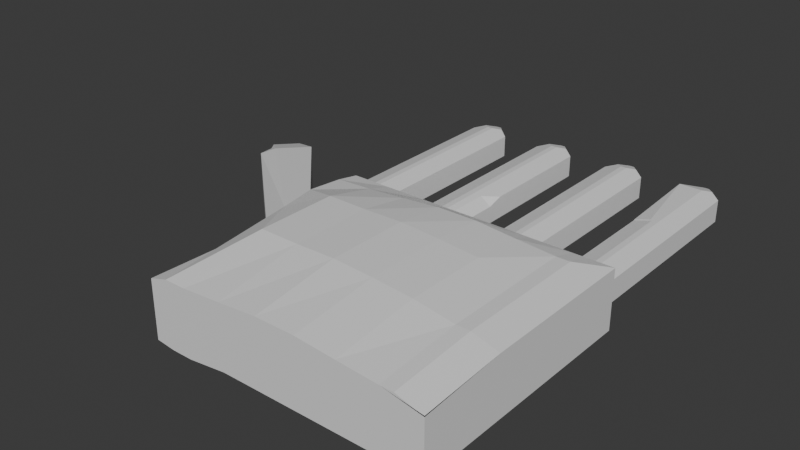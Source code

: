 # Source: hand.blend  (saved by Blender 5.1.30; exported with 4.5.12 LTS)
import bpy
from mathutils import Matrix  # noqa: F401  (used for matrix-valued properties, if any)

bpy.ops.wm.read_factory_settings(use_empty=True)
scene = bpy.context.scene
scene.name = 'Scene'

# ---- collections
col_collection = bpy.data.collections.new('Collection'); scene.collection.children.link(col_collection)

# ---- materials (node trees are filled in below, after node groups)
mat_material = bpy.data.materials.new('Material')
mat_material.alpha_threshold = 0.0
mat_material.use_backface_culling_lightprobe_volume = False
mat_material.roughness = 0.5
mat_material.line_color = (0.0, 0.0, 0.0, 1.0)

# ---- material node trees
mat_material.use_nodes = True; mat_material.node_tree.nodes.clear()
_N = mat_material.node_tree.nodes; _L = mat_material.node_tree.links
n0 = _N.new('ShaderNodeOutputMaterial'); n0.name = 'Material Output'; n0.location = (200, 100)
n1 = _N.new('ShaderNodeBsdfPrincipled'); n1.name = 'Principled BSDF'; n1.location = (-200, 100)
_L.new(n1.outputs[0], n0.inputs[0])
n0.is_active_output = True

# ---- world
world_world = bpy.data.worlds.new('World'); scene.world = world_world
world_world.use_nodes = True; world_world.node_tree.nodes.clear()
_N = world_world.node_tree.nodes; _L = world_world.node_tree.links
n0 = _N.new('ShaderNodeOutputWorld'); n0.name = 'World Output'; n0.location = (200, 100)
n1 = _N.new('ShaderNodeBackground'); n1.name = 'Background'; n1.location = (-200, 100)
n1.inputs[0].default_value = (0.05088, 0.05088, 0.05088, 1.0)
_L.new(n1.outputs[0], n0.inputs[0])
n0.is_active_output = True
world_world.color = (0.05088, 0.05088, 0.05088)
world_world.sun_shadow_jitter_overblur = 0.0

# ---- meshes
me_cube = bpy.data.meshes.new('Cube')
me_cube.from_pydata([(-1.0, 1.0, -0.8204), (0.0, 1.0, -0.8204), (0.0, -0.5355, 0.6112), (0.0, -0.5355, -0.8204), (0.0, 0.0, -0.8204), (0.0, 0.0, 0.8207), (-0.5, 1.0, -0.8204), (-0.5, -0.5355, 0.5395), (-0.5, 0.0, -0.8204), (-0.5, -0.5355, -0.8204), (-0.5, 0.0, 0.8534), (0.5, -0.5355, -0.8204), (0.5, 0.0, 0.6088), (0.5, 1.0, -0.8204), (0.5, -0.5355, 0.4767), (0.5, 0.0, -0.8204), (0.25, 1.0, -0.8204), (0.25, -0.5355, 0.5395), (0.25, 0.0, -0.8204), (0.25, -0.5355, -0.8204), (0.25, 0.0, 0.749), (-0.25, -0.5355, -0.8204), (-0.25, 0.0, 0.8707), (-0.25, 1.0, -0.8204), (-0.25, -0.5355, 0.6112), (-0.25, 0.0, -0.8204), (-0.75, 1.0, -0.8204), (-0.75, -0.5355, 0.4767), (-0.75, 0.0, -0.9273), (-0.75, -0.5355, -0.9273), (-0.75, 0.0, 0.8589), (0.75, -0.5355, -0.8204), (0.75, 1.0, -0.8204), (0.75, 0.0, -0.8204), (-1.008, 0.6208, 0.5888), (-1.008, 0.6208, -0.7202), (0.0, 0.512, 0.8207), (0.0, 0.512, -0.8204), (-0.5, 0.512, -0.8204), (-0.5, 0.512, 0.8534), (0.5, 0.512, 0.6088), (0.5, 0.512, -0.8204), (0.25, 0.512, -0.8204), (0.25, 0.512, 0.749), (-0.25, 0.512, 0.8707), (-0.25, 0.512, -0.8204), (-0.75, 0.512, -0.8204), (-0.75, 0.512, 0.8589), (0.75, 0.512, -0.8204), (-1.755, 1.288, -0.2986), (-1.528, 1.167, -0.7116), (-1.871, 1.167, -0.2986), (-1.871, 1.167, 0.1306), (-1.528, 1.167, 0.3932), (-1.755, 1.288, 0.1306), (-1.0, -0.5355, -0.3333), (-1.0, -0.5355, 0.2012), (-1.008, 0.2692, 0.204), (-1.008, 0.2692, -0.2538), (0.0, -0.5355, 0.3333), (0.0, -0.5355, -0.3333), (-0.5, -0.5355, 0.3333), (-0.5, -0.5355, -0.3333), (0.5, -0.5355, 0.3333), (0.5, -0.5355, -0.3333), (0.25, -0.5355, 0.3333), (0.25, -0.5355, -0.3333), (-0.25, -0.5355, 0.3333), (-0.25, -0.5355, -0.3333), (-0.75, -0.5355, 0.3333), (-0.75, -0.5355, -0.3333), (0.75, -0.5355, 0.3333), (0.75, -0.5355, -0.3333), (-1.008, 0.6208, 0.204), (-1.008, 0.6208, -0.2538), (-1.871, 1.167, 0.06631), (-1.871, 1.167, -0.1162), (-1.759, 0.9471, -0.2538), (-1.759, 0.9471, 0.204), (-1.528, 1.167, 0.204), (-1.528, 1.167, -0.2538), (-1.755, 1.288, -0.1162), (-1.755, 1.288, 0.06631), (-0.8829, -0.5355, 0.4767), (-1.0, -0.5355, 0.3575), (-1.0, -0.5355, -0.8793), (-0.8829, -0.5355, -0.9273), (-1.008, 0.2692, -0.5911), (-0.9591, 0.3589, -0.8818), (-0.9415, 0.3477, 0.6444), (-1.008, 0.2692, 0.2741), (-1.684, 1.004, -0.7116), (-1.759, 0.9471, -0.5912), (-1.765, 1.136, -0.6136), (-1.759, 0.9471, 0.2742), (-1.684, 1.004, 0.3932), (-1.773, 1.053, 0.2566), (0.75, 1.0, 0.4442), (0.5854, 0.0, 0.6088), (0.75, 0.0, 0.4442), (0.75, -0.5355, 0.3121), (0.5854, -0.5355, 0.4767), (0.75, 0.512, 0.4442), (0.5854, 0.512, 0.6088), (-0.8931, 1.0, 0.3333), (-1.0, 1.0, 0.2264), (-1.002, 0.8988, 0.2988), (-1.0, 1.0, 0.4402), (0.1069, 1.0, 0.3333), (0.0, 1.0, 0.2264), (-0.1069, 1.0, 0.3333), (0.0, 1.0, 0.4402), (-0.3931, 1.0, 0.3333), (-0.5, 1.0, 0.2264), (-0.6069, 1.0, 0.3333), (-0.5, 1.0, 0.4402), (0.6069, 1.0, 0.3333), (0.5, 1.0, 0.2264), (0.3931, 1.0, 0.3333), (0.5, 1.0, 0.4402), (0.25, 1.0, 0.2264), (0.1431, 1.0, 0.3333), (0.25, 1.0, 0.4402), (0.3569, 1.0, 0.3333), (-0.3569, 1.0, 0.3333), (-0.25, 1.0, 0.4402), (-0.1431, 1.0, 0.3333), (-0.75, 1.0, 0.2264), (-0.8569, 1.0, 0.3333), (-0.75, 1.0, 0.4402), (-0.6431, 1.0, 0.3333), (0.75, 1.0, 0.2264), (0.6431, 1.0, 0.3333), (0.75, 1.0, 0.4402), (0.75, 0.8957, 0.357), (-0.8931, 2.187, 0.3333), (0.1069, 2.187, 0.3333), (-0.3931, 2.187, 0.3333), (0.1431, 2.187, 0.3333), (-0.3569, 2.187, 0.3333), (-0.8569, 2.187, 0.3333), (0.6431, 2.187, 0.3333), (-1.0, 1.643, 0.2264), (-0.8931, 1.643, 0.3333), (-0.8569, 1.643, 0.3333), (-0.75, 1.643, 0.2264), (-0.3569, 1.647, 0.3333), (-0.25, 1.647, 0.2264), (-0.5, 1.647, 0.2264), (-0.3931, 1.647, 0.3333), (0.1431, 1.647, 0.3333), (0.25, 1.647, 0.2264), (0.0, 1.647, 0.2264), (0.1069, 1.647, 0.3333), (0.5, 1.647, 0.2264), (0.6069, 1.647, 0.3333), (0.6431, 1.647, 0.3333), (0.75, 1.647, 0.2264), (0.75, 1.319, 0.2264), (0.6431, 1.319, 0.3333), (0.5, 1.319, 0.2264), (0.6069, 1.319, 0.3333), (0.25, 1.323, 0.2264), (0.1431, 1.323, 0.3333), (0.1069, 1.323, 0.3333), (0.0, 1.323, 0.2264), (-0.3569, 1.322, 0.3333), (-0.5, 1.322, 0.2264), (-0.3931, 1.322, 0.3333), (-0.75, 1.321, 0.2264), (-0.8569, 1.321, 0.3333), (-1.0, 1.321, 0.2264), (-0.8931, 1.321, 0.3333), (-1.0, 1.0, -0.2374), (-0.9041, 1.0, -0.3333), (-1.0, 1.0, -0.4293), (-1.002, 0.9061, -0.3137), (0.0, 1.0, -0.2374), (0.09592, 1.0, -0.3333), (0.0, 1.0, -0.4293), (-0.09592, 1.0, -0.3333), (-0.5, 1.0, -0.2374), (-0.4041, 1.0, -0.3333), (-0.5, 1.0, -0.4293), (-0.5959, 1.0, -0.3333), (0.5, 1.0, -0.2374), (0.5959, 1.0, -0.3333), (0.5, 1.0, -0.4293), (0.4041, 1.0, -0.3333), (0.1541, 1.0, -0.3333), (0.25, 1.0, -0.2374), (0.3459, 1.0, -0.3333), (0.25, 1.0, -0.4293), (-0.3459, 1.0, -0.3333), (-0.25, 1.0, -0.2374), (-0.1541, 1.0, -0.3333), (-0.25, 1.0, -0.4293), (-0.8459, 1.0, -0.3333), (-0.75, 1.0, -0.2374), (-0.6541, 1.0, -0.3333), (-0.75, 1.0, -0.4293), (0.6541, 1.0, -0.3333), (0.75, 1.0, -0.2374), (0.75, 0.949, -0.2521), (0.75, 0.9433, -0.4107), (0.75, 1.0, -0.4293), (-0.9041, 2.198, -0.3333), (0.09592, 2.198, -0.3333), (-0.4041, 2.198, -0.3333), (0.5959, 2.198, -0.3333), (0.1541, 2.198, -0.3333), (-0.3459, 2.198, -0.3333), (-0.8459, 2.198, -0.3333), (0.6541, 2.198, -0.3333), (-0.9041, 1.643, -0.3333), (-1.0, 1.643, -0.2374), (-0.75, 1.643, -0.2374), (-0.8459, 1.643, -0.3333), (-0.25, 1.647, -0.2374), (-0.3459, 1.647, -0.3333), (-0.4041, 1.647, -0.3333), (-0.5, 1.647, -0.2374), (0.25, 1.647, -0.2374), (0.1541, 1.647, -0.3333), (0.0, 1.647, -0.2374), (0.09592, 1.647, -0.3333), (0.0, 1.551, -0.3333), (0.5959, 1.647, -0.3333), (0.5, 1.647, -0.2374), (0.75, 1.647, -0.2374), (0.6541, 1.647, -0.3333), (0.5, 1.319, -0.2374), (0.5959, 1.319, -0.3333), (0.75, 1.319, -0.2374), (0.6541, 1.319, -0.3333), (0.25, 1.323, -0.2374), (0.1541, 1.323, -0.3333), (0.09592, 1.323, -0.3333), (0.0, 1.323, -0.2374), (0.0, 1.419, -0.3333), (-0.5, 1.322, -0.2374), (-0.4041, 1.322, -0.3333), (-0.25, 1.322, -0.2374), (-0.3459, 1.322, -0.3333), (-1.0, 1.321, -0.2374), (-0.9041, 1.321, -0.3333), (-0.75, 1.321, -0.2374), (-0.8459, 1.321, -0.3333), (-0.25, 1.0, 0.1305), (-0.3178, 1.0, 0.2943), (-0.1822, 1.0, 0.2943), (-0.3178, 1.322, 0.2943), (-0.25, 1.322, 0.1305), (-0.25, 1.418, 0.2264), (-0.8897, 2.294, 0.2264), (-1.0, 2.183, 0.2264), (-0.9363, 2.23, 0.2901), (0.1103, 2.294, 0.2264), (0.0, 2.183, 0.2264), (0.06368, 2.23, 0.2901), (-0.3897, 2.294, 0.2264), (-0.5, 2.183, 0.2264), (-0.4363, 2.23, 0.2901), (0.6103, 2.294, 0.2264), (0.5, 2.187, 0.3333), (0.25, 2.183, 0.2264), (0.1397, 2.294, 0.2264), (0.1863, 2.23, 0.2901), (-0.25, 2.183, 0.2264), (-0.3603, 2.294, 0.2264), (-0.3137, 2.23, 0.2901), (-0.75, 2.183, 0.2264), (-0.8603, 2.294, 0.2264), (-0.8137, 2.23, 0.2901), (0.75, 2.183, 0.2264), (0.6397, 2.294, 0.2264), (0.6863, 2.23, 0.2901), (-1.0, 2.183, -0.2374), (-0.8897, 2.294, -0.2374), (-0.9363, 2.23, -0.3011), (0.0, 2.183, -0.2374), (0.1103, 2.294, -0.2374), (0.06368, 2.23, -0.3011), (-0.5, 2.183, -0.2374), (-0.3897, 2.294, -0.2374), (-0.4363, 2.23, -0.3011), (0.5, 2.183, -0.2374), (0.6103, 2.294, -0.2374), (0.5637, 2.23, -0.3011), (0.1397, 2.294, -0.2374), (0.25, 2.183, -0.2374), (0.1863, 2.23, -0.3011), (-0.3603, 2.294, -0.2374), (-0.25, 2.183, -0.2374), (-0.3137, 2.23, -0.3011), (-0.8603, 2.294, -0.2374), (-0.75, 2.183, -0.2374), (-0.8137, 2.23, -0.3011), (0.6397, 2.294, -0.2374), (0.75, 2.183, -0.2374), (0.6863, 2.23, -0.3011), (0.5, 2.187, 0.3333), (0.5946, 2.187, 0.3333), (0.5946, 1.659, 0.3333), (0.5, 1.659, 0.2388), (-1.003, 0.8557, 0.5267), (-1.0, 1.0, 0.4428), (0.0, 0.834, 0.7433), (0.0, 1.0, 0.4428), (-0.5, 0.834, 0.6716), (-0.5, 1.0, 0.4428), (0.5, 0.834, 0.6088), (0.5, 1.0, 0.4428), (0.25, 1.0, 0.4428), (0.25, 0.834, 0.6716), (-0.25, 1.0, 0.4428), (-0.25, 0.834, 0.7433), (-0.75, 1.0, 0.4428), (-0.75, 0.834, 0.6088), (0.75, 1.0, 0.4442), (0.5854, 0.834, 0.6088)], [], [(43, 36, 5, 20), (45, 37, 4, 25), (25, 4, 3, 21), (65, 17, 2, 59), (20, 5, 2, 17), (28, 8, 9, 29), (46, 38, 8, 28), (44, 39, 10, 22), (67, 24, 7, 61), (22, 10, 7, 24), (42, 41, 15, 18), (18, 15, 11, 19), (4, 18, 19, 3), (37, 42, 18, 4), (12, 20, 17, 14), (63, 14, 17, 65), (40, 43, 20, 12), (5, 22, 24, 2), (59, 2, 24, 67), (36, 44, 22, 5), (8, 25, 21, 9), (38, 45, 25, 8), (39, 47, 30, 10), (61, 7, 27, 69), (10, 30, 27, 7), (41, 48, 33, 15), (15, 33, 31, 11), (13, 32, 48, 41), (0, 26, 46, 35), (6, 23, 45, 38), (1, 16, 42, 37), (16, 13, 41, 42), (26, 6, 38, 46), (23, 1, 37, 45), (80, 50, 49, 81), (75, 52, 54, 82), (74, 35, 50, 80), (58, 57, 78, 77), (34, 73, 79, 53), (73, 74, 80, 79), (51, 76, 81, 49), (76, 75, 82, 81), (53, 79, 82, 54), (79, 80, 81, 82), (75, 76, 77, 78), (9, 62, 70, 29), (62, 61, 69, 70), (3, 60, 68, 21), (60, 59, 67, 68), (11, 64, 66, 19), (64, 63, 65, 66), (31, 72, 64, 11), (72, 71, 63, 64), (21, 68, 62, 9), (68, 67, 61, 62), (19, 66, 60, 3), (66, 65, 59, 60), (55, 56, 57, 58), (31, 33, 72), (70, 69, 56, 55), (91, 92, 93), (94, 95, 96), (88, 86, 85, 87), (83, 89, 90, 84), (87, 92, 91, 88), (89, 95, 94, 90), (56, 84, 90, 57), (69, 27, 83, 84, 56), (30, 89, 83, 27), (85, 55, 58, 87), (88, 28, 29, 86), (29, 70, 55, 85, 86), (35, 46, 28, 88), (87, 58, 77, 92), (35, 88, 91, 50), (47, 34, 89, 30), (89, 34, 53, 95), (57, 90, 94, 78), (50, 91, 93, 51, 49), (76, 51, 93, 92, 77), (52, 75, 78, 94, 96), (96, 95, 53, 54, 52), (103, 98, 99, 102), (98, 101, 100, 99), (103, 40, 12, 98), (100, 71, 99), (99, 33, 48, 102), (33, 99, 72), (71, 72, 99), (98, 12, 14, 101), (71, 100, 101, 14, 63), (104, 105, 106, 107), (108, 109, 110, 111), (112, 113, 114, 115), (116, 117, 118, 119), (120, 121, 122, 123), (127, 128, 129, 130), (131, 132, 133, 134), (159, 132, 131, 158), (163, 121, 120, 162), (170, 128, 127, 169), (165, 109, 108, 164), (172, 143, 142, 171), (168, 149, 148, 167), (161, 155, 154, 160), (156, 159, 158, 157), (116, 161, 160, 117), (150, 163, 162, 151), (152, 165, 164, 153), (112, 168, 167, 113), (144, 170, 169, 145), (104, 172, 171, 105), (104, 128, 170, 172), (108, 121, 163, 164), (112, 124, 166, 168), (116, 132, 159, 161), (102, 134, 133, 97), (143, 144, 140, 135), (153, 150, 138, 136), (149, 146, 139, 137), (172, 170, 144, 143), (168, 166, 146, 149), (164, 163, 150, 153), (161, 159, 156, 155), (173, 174, 175, 176), (177, 178, 179, 180), (181, 182, 183, 184), (185, 186, 187, 188), (189, 190, 191, 192), (193, 194, 195, 196), (197, 198, 199, 200), (201, 202, 203, 204, 205), (224, 225, 226), (237, 238, 239), (248, 249, 250), (251, 252, 253), (245, 174, 173, 244), (232, 186, 185, 231), (241, 182, 181, 240), (247, 217, 216, 246), (243, 219, 218, 242), (236, 223, 222, 235), (234, 230, 229, 233), (227, 232, 231, 228), (201, 234, 233, 202), (189, 236, 235, 190), (177, 238, 237, 178), (220, 241, 240, 221), (193, 243, 242, 194), (214, 245, 244, 215), (197, 247, 246, 198), (248, 252, 251, 249), (35, 74, 176, 175, 0), (0, 175, 174, 197, 200, 26), (74, 73, 106, 105, 173, 176), (197, 174, 245, 247), (173, 105, 171, 244), (23, 196, 195, 180, 179, 1), (1, 179, 178, 189, 192, 16), (195, 194, 248, 250, 126, 110, 109, 177, 180), (189, 178, 237, 236), (177, 109, 165, 238), (26, 200, 199, 184, 183, 6), (6, 183, 182, 193, 196, 23), (199, 198, 127, 130, 114, 113, 181, 184), (193, 182, 241, 243), (181, 113, 167, 240), (16, 192, 191, 188, 187, 13), (13, 187, 186, 201, 205, 32), (191, 190, 120, 123, 118, 117, 185, 188), (201, 186, 232, 234), (185, 117, 160, 231), (120, 190, 235, 162), (248, 194, 242, 252), (127, 198, 246, 169), (32, 205, 204, 48), (131, 202, 233, 158), (102, 48, 204, 203), (131, 134, 102, 203, 202), (217, 214, 206, 212), (223, 225, 207, 210), (219, 220, 208, 211), (230, 227, 209, 213), (247, 245, 214, 217), (244, 171, 142, 215), (169, 246, 216, 145), (243, 241, 220, 219), (253, 252, 242, 218, 147), (240, 167, 148, 221), (236, 237, 239, 226, 225, 223), (162, 235, 222, 151), (239, 238, 165, 152, 224, 226), (234, 232, 227, 230), (231, 160, 154, 228), (158, 233, 229, 157), (250, 249, 124, 125, 126), (166, 124, 249, 251), (146, 166, 251, 253, 147), (254, 255, 256), (257, 258, 259), (260, 261, 262), (265, 266, 267), (268, 269, 270), (271, 272, 273), (274, 275, 276), (277, 278, 279), (280, 281, 282), (283, 284, 285), (286, 287, 288), (289, 290, 291), (292, 293, 294), (295, 296, 297), (298, 299, 300), (277, 255, 254, 278), (271, 296, 295, 272), (280, 258, 257, 281), (265, 290, 289, 266), (283, 261, 260, 284), (268, 293, 292, 269), (286, 264, 263, 287), (274, 299, 298, 275), (143, 135, 256, 255, 142), (215, 142, 255, 277), (135, 140, 273, 272, 254, 256), (278, 254, 272, 295), (259, 258, 152, 153, 136), (224, 152, 258, 280), (136, 138, 267, 266, 257, 259), (281, 257, 266, 289), (149, 137, 262, 261, 148), (221, 148, 261, 283), (137, 139, 270, 269, 260, 262), (284, 260, 269, 292), (287, 263, 275, 298), (138, 150, 151, 265, 267), (151, 222, 290, 265), (139, 146, 147, 268, 270), (147, 218, 293, 268), (140, 144, 145, 271, 273), (145, 216, 296, 271), (141, 156, 157, 274, 276), (157, 229, 299, 274), (206, 214, 215, 277, 279), (279, 278, 295, 297, 212, 206), (224, 280, 282, 207, 225), (282, 281, 289, 291, 210, 207), (208, 220, 221, 283, 285), (285, 284, 292, 294, 211, 208), (209, 227, 228, 286, 288), (288, 287, 298, 300, 213, 209), (223, 210, 291, 290, 222), (219, 211, 294, 293, 218), (217, 212, 297, 296, 216), (230, 213, 300, 299, 229), (301, 304, 303, 302), (301, 302, 141, 276, 275, 263, 264), (303, 155, 156, 141, 302), (228, 154, 304, 301, 264, 286), (154, 155, 303, 304), (316, 307, 308, 315), (318, 309, 310, 317), (314, 311, 312, 313), (307, 314, 313, 308), (309, 316, 315, 310), (305, 318, 317, 306), (319, 312, 311, 320), (73, 34, 305, 306, 107, 106), (318, 305, 34, 47), (104, 107, 306, 317, 129, 128), (126, 125, 315, 308, 111, 110), (307, 316, 44, 36), (108, 111, 308, 313, 122, 121), (314, 307, 36, 43), (130, 129, 317, 310, 115, 114), (309, 318, 47, 39), (112, 115, 310, 315, 125, 124), (316, 309, 39, 44), (123, 122, 313, 312, 119, 118), (311, 314, 43, 40), (320, 311, 40, 103), (116, 119, 312, 319, 97, 133, 132), (319, 320, 103, 102, 97)])
_uv = me_cube.uv_layers.new(name='UVMap')
_uv.uv.foreach_set('vector', [0.7188, 0.561, 0.75, 0.561, 0.75, 0.625, 0.7188, 0.625, 0.2188, 0.561, 0.25, 0.561, 0.25, 0.625, 0.2188, 0.625, 0.2188, 0.625, 0.25, 0.625, 0.25, 0.75, 0.2188, 0.75, 0.5417, 0.8437, 0.625, 0.8438, 0.625, 0.875, 0.5417, 0.875, 0.7188, 0.625, 0.75, 0.625, 0.75, 0.75, 0.7188, 0.75, 0.1562, 0.625, 0.1875, 0.625, 0.1875, 0.75, 0.1562, 0.75, 0.1562, 0.561, 0.1875, 0.561, 0.1875, 0.625, 0.1562, 0.625, 0.7812, 0.561, 0.8125, 0.561, 0.8125, 0.625, 0.7812, 0.625, 0.5417, 0.9062, 0.625, 0.9062, 0.625, 0.9375, 0.5417, 0.9375, 0.7812, 0.625, 0.8125, 0.625, 0.8125, 0.75, 0.7812, 0.75, 0.2812, 0.561, 0.3125, 0.561, 0.3125, 0.625, 0.2812, 0.625, 0.2812, 0.625, 0.3125, 0.625, 0.3125, 0.75, 0.2812, 0.75, 0.25, 0.625, 0.2812, 0.625, 0.2812, 0.75, 0.25, 0.75, 0.25, 0.561, 0.2812, 0.561, 0.2812, 0.625, 0.25, 0.625, 0.6875, 0.625, 0.7188, 0.625, 0.7188, 0.75, 0.6875, 0.75, 0.5417, 0.8125, 0.625, 0.8125, 0.625, 0.8438, 0.5417, 0.8437, 0.6875, 0.561, 0.7188, 0.561, 0.7188, 0.625, 0.6875, 0.625, 0.75, 0.625, 0.7812, 0.625, 0.7812, 0.75, 0.75, 0.75, 0.5417, 0.875, 0.625, 0.875, 0.625, 0.9062, 0.5417, 0.9062, 0.75, 0.561, 0.7812, 0.561, 0.7812, 0.625, 0.75, 0.625, 0.1875, 0.625, 0.2188, 0.625, 0.2188, 0.75, 0.1875, 0.75, 0.1875, 0.561, 0.2188, 0.561, 0.2188, 0.625, 0.1875, 0.625, 0.8125, 0.561, 0.8438, 0.561, 0.8438, 0.625, 0.8125, 0.625, 0.5417, 0.9375, 0.625, 0.9375, 0.625, 0.9688, 0.5417, 0.9688, 0.8125, 0.625, 0.8438, 0.625, 0.8438, 0.75, 0.8125, 0.75, 0.3125, 0.561, 0.3438, 0.561, 0.3438, 0.625, 0.3125, 0.625, 0.3125, 0.625, 0.3438, 0.625, 0.3438, 0.75, 0.3125, 0.75, 0.3125, 0.5, 0.3438, 0.5, 0.3438, 0.561, 0.3125, 0.561, 0.125, 0.5, 0.1562, 0.5, 0.1562, 0.561, 0.125, 0.561, 0.1875, 0.5, 0.2188, 0.5, 0.2188, 0.561, 0.1875, 0.561, 0.25, 0.5, 0.2812, 0.5, 0.2812, 0.561, 0.25, 0.561, 0.2812, 0.5, 0.3125, 0.5, 0.3125, 0.561, 0.2812, 0.561, 0.1562, 0.5, 0.1875, 0.5, 0.1875, 0.561, 0.1562, 0.561, 0.2188, 0.5, 0.25, 0.5, 0.25, 0.561, 0.2188, 0.561, 0.4583, 0.1887, 0.375, 0.1887, 0.3918, 0.1722, 0.4639, 0.1722, 0.5361, 0.1418, 0.6082, 0.1418, 0.6082, 0.1722, 0.5361, 0.1722, 0.4583, 0.189, 0.375, 0.189, 0.375, 0.1887, 0.4583, 0.1887, 0.4583, 0.125, 0.5417, 0.125, 0.5417, 0.1253, 0.4583, 0.1253, 0.625, 0.189, 0.5417, 0.189, 0.5417, 0.1887, 0.625, 0.1887, 0.5417, 0.189, 0.4583, 0.189, 0.4583, 0.1887, 0.5417, 0.1887, 0.3918, 0.1418, 0.4639, 0.1418, 0.4639, 0.1722, 0.3918, 0.1722, 0.4639, 0.1418, 0.5361, 0.1418, 0.5361, 0.1722, 0.4639, 0.1722, 0.625, 0.1887, 0.5417, 0.1887, 0.5361, 0.1722, 0.6082, 0.1722, 0.5417, 0.1887, 0.4583, 0.1887, 0.4639, 0.1722, 0.5361, 0.1722, 0.5361, 0.1418, 0.4639, 0.1418, 0.4583, 0.1253, 0.5417, 0.1253, 0.375, 0.9375, 0.4583, 0.9375, 0.4583, 0.9688, 0.375, 0.9688, 0.4583, 0.9375, 0.5417, 0.9375, 0.5417, 0.9688, 0.4583, 0.9688, 0.375, 0.875, 0.4583, 0.875, 0.4583, 0.9062, 0.375, 0.9062, 0.4583, 0.875, 0.5417, 0.875, 0.5417, 0.9062, 0.4583, 0.9062, 0.375, 0.8125, 0.4583, 0.8125, 0.4583, 0.8438, 0.375, 0.8438, 0.4583, 0.8125, 0.5417, 0.8125, 0.5417, 0.8437, 0.4583, 0.8438, 0.375, 0.7812, 0.4583, 0.7812, 0.4583, 0.8125, 0.375, 0.8125, 0.4583, 0.7812, 0.5417, 0.7812, 0.5417, 0.8125, 0.4583, 0.8125, 0.375, 0.9062, 0.4583, 0.9062, 0.4583, 0.9375, 0.375, 0.9375, 0.4583, 0.9062, 0.5417, 0.9062, 0.5417, 0.9375, 0.4583, 0.9375, 0.375, 0.8438, 0.4583, 0.8438, 0.4583, 0.875, 0.375, 0.875, 0.4583, 0.8438, 0.5417, 0.8437, 0.5417, 0.875, 0.4583, 0.875, 0.4583, 0.0, 0.5417, 0.0, 0.5417, 0.125, 0.4583, 0.125, 0.3438, 0.75, 0.3438, 0.625, 0.4583, 0.7812, 0.4583, 0.9688, 0.5417, 0.9688, 0.5417, 1.0, 0.4583, 1.0, 0.375, 0.147, 0.3907, 0.1264, 0.379, 0.1292, 0.5726, 0.1253, 0.6245, 0.133, 0.6198, 0.1304, 0.1291, 0.6003, 0.1396, 0.75, 0.125, 0.744, 0.125, 0.625, 0.625, 0.0, 0.625, 0.125, 0.5725, 0.125, 0.589, 0.0, 0.125, 0.625, 0.125, 0.625, 0.125, 0.6031, 0.1291, 0.6003, 0.625, 0.125, 0.6245, 0.133, 0.5726, 0.1253, 0.5725, 0.125, 0.5417, 0.0, 0.589, 0.0, 0.5725, 0.125, 0.5417, 0.125, 0.5417, 0.9688, 0.625, 0.9688, 0.625, 0.9854, 0.589, 1.0, 0.5417, 1.0, 0.8438, 0.625, 0.8693, 0.6001, 0.8604, 0.75, 0.8438, 0.75, 0.3901, 0.0, 0.4583, 0.0, 0.4583, 0.125, 0.3969, 0.125, 0.1291, 0.6003, 0.1562, 0.625, 0.1562, 0.75, 0.1396, 0.75, 0.375, 0.9688, 0.4583, 0.9688, 0.4583, 1.0, 0.3901, 1.0, 0.375, 0.9854, 0.125, 0.561, 0.1562, 0.561, 0.1562, 0.625, 0.1291, 0.6003, 0.3969, 0.125, 0.4583, 0.125, 0.4583, 0.1253, 0.3907, 0.1264, 0.125, 0.561, 0.1291, 0.6003, 0.125, 0.6031, 0.125, 0.561, 0.8438, 0.561, 0.875, 0.561, 0.8693, 0.6001, 0.8438, 0.625, 0.8693, 0.6001, 0.875, 0.561, 0.875, 0.561, 0.875, 0.6031, 0.5417, 0.125, 0.5725, 0.125, 0.5726, 0.1253, 0.5417, 0.1253, 0.375, 0.1887, 0.375, 0.147, 0.379, 0.1292, 0.3918, 0.1418, 0.3918, 0.1722, 0.4639, 0.1418, 0.3918, 0.1418, 0.379, 0.1292, 0.3907, 0.1264, 0.4583, 0.1253, 0.6082, 0.1418, 0.5361, 0.1418, 0.5417, 0.1253, 0.5726, 0.1253, 0.6198, 0.1304, 0.6198, 0.1304, 0.6245, 0.133, 0.625, 0.1887, 0.6082, 0.1722, 0.6082, 0.1418, 0.6717, 0.561, 0.6717, 0.625, 0.6202, 0.625, 0.6202, 0.561, 0.6717, 0.625, 0.625, 0.7915, 0.5752, 0.7812, 0.6202, 0.625, 0.6717, 0.561, 0.6875, 0.561, 0.6875, 0.625, 0.6717, 0.625, 0.5752, 0.7812, 0.5417, 0.7812, 0.6202, 0.625, 0.6202, 0.625, 0.3438, 0.625, 0.3438, 0.561, 0.6202, 0.561, 0.3438, 0.625, 0.6202, 0.625, 0.4583, 0.7812, 0.5417, 0.7812, 0.4583, 0.7812, 0.6202, 0.625, 0.6717, 0.625, 0.6875, 0.625, 0.6875, 0.75, 0.6768, 0.75, 0.5417, 0.7812, 0.5752, 0.7812, 0.625, 0.7915, 0.625, 0.8125, 0.5417, 0.8125, 0.5417, 0.2634, 0.5316, 0.25, 0.5417, 0.2337, 0.574, 0.25, 0.5417, 0.3884, 0.5316, 0.375, 0.5417, 0.3616, 0.574, 0.375, 0.5417, 0.3259, 0.5316, 0.3125, 0.5417, 0.2991, 0.574, 0.3125, 0.5417, 0.4509, 0.5316, 0.4375, 0.5417, 0.4241, 0.574, 0.4375, 0.5283, 0.4062, 0.5417, 0.3962, 0.574, 0.4062, 0.5417, 0.4196, 0.5283, 0.2812, 0.5417, 0.2712, 0.574, 0.2812, 0.5417, 0.2946, 0.5283, 0.4687, 0.5417, 0.4587, 0.574, 0.4688, 0.5584, 0.4885, 0.5417, 0.4554, 0.5417, 0.4587, 0.5283, 0.4687, 0.5283, 0.4688, 0.5417, 0.3929, 0.5417, 0.3962, 0.5283, 0.4062, 0.5283, 0.4062, 0.5417, 0.2679, 0.5417, 0.2712, 0.5283, 0.2812, 0.5283, 0.2812, 0.5283, 0.375, 0.5316, 0.375, 0.5417, 0.3884, 0.5417, 0.3884, 0.5417, 0.2634, 0.5417, 0.2634, 0.5283, 0.25, 0.5283, 0.25, 0.5417, 0.3259, 0.5417, 0.3259, 0.5283, 0.3125, 0.5283, 0.3125, 0.5417, 0.4509, 0.5417, 0.4475, 0.5283, 0.4375, 0.5283, 0.4375, 0.5417, 0.4554, 0.5417, 0.4554, 0.5283, 0.4688, 0.5283, 0.4687, 0.5417, 0.4509, 0.5417, 0.4509, 0.5283, 0.4375, 0.5316, 0.4375, 0.5417, 0.3929, 0.5417, 0.3929, 0.5283, 0.4062, 0.5283, 0.4062, 0.5283, 0.375, 0.5283, 0.375, 0.5417, 0.3884, 0.5417, 0.3884, 0.5417, 0.3259, 0.5417, 0.3259, 0.5283, 0.3125, 0.5316, 0.3125, 0.5417, 0.2679, 0.5417, 0.2679, 0.5283, 0.2812, 0.5283, 0.2812, 0.5417, 0.2634, 0.5417, 0.2634, 0.5283, 0.25, 0.5316, 0.25, 0.5417, 0.2634, 0.5417, 0.2712, 0.5417, 0.2679, 0.5417, 0.2634, 0.5417, 0.3884, 0.5417, 0.3962, 0.5417, 0.3929, 0.5417, 0.3884, 0.5417, 0.3259, 0.5417, 0.3337, 0.5417, 0.3304, 0.5417, 0.3259, 0.5417, 0.4509, 0.5417, 0.4587, 0.5417, 0.4554, 0.5417, 0.4509, 0.6202, 0.561, 0.5584, 0.4885, 0.574, 0.4688, 0.5752, 0.4688, 0.5417, 0.2634, 0.5417, 0.2679, 0.5417, 0.2679, 0.5417, 0.2634, 0.5417, 0.3884, 0.5417, 0.3929, 0.5417, 0.3929, 0.5417, 0.3884, 0.5417, 0.3259, 0.5417, 0.3304, 0.5417, 0.3304, 0.5417, 0.3259, 0.5417, 0.2634, 0.5417, 0.2679, 0.5417, 0.2679, 0.5417, 0.2634, 0.5417, 0.3259, 0.5417, 0.3304, 0.5417, 0.3304, 0.5417, 0.3259, 0.5417, 0.3884, 0.5417, 0.3929, 0.5417, 0.3929, 0.5417, 0.3884, 0.5417, 0.4509, 0.5417, 0.4554, 0.5417, 0.4554, 0.5417, 0.4475, 0.4709, 0.25, 0.4583, 0.259, 0.4463, 0.25, 0.4583, 0.2349, 0.4709, 0.375, 0.4583, 0.384, 0.4463, 0.375, 0.4583, 0.363, 0.4709, 0.3125, 0.4583, 0.3215, 0.4463, 0.3125, 0.4583, 0.3005, 0.4709, 0.4375, 0.4583, 0.4465, 0.4463, 0.4375, 0.4583, 0.4255, 0.4583, 0.3943, 0.4673, 0.4062, 0.4583, 0.4182, 0.4463, 0.4062, 0.4583, 0.3318, 0.4673, 0.3438, 0.4583, 0.3557, 0.4463, 0.3438, 0.4583, 0.2693, 0.4673, 0.2812, 0.4583, 0.2932, 0.4463, 0.2812, 0.4583, 0.4568, 0.4673, 0.4688, 0.4696, 0.4752, 0.4462, 0.4759, 0.4448, 0.4702, 0.4703, 0.375, 0.4583, 0.384, 0.4583, 0.375, 0.4583, 0.387, 0.4673, 0.375, 0.4583, 0.375, 0.5163, 0.3438, 0.5368, 0.339, 0.5368, 0.3522, 0.5368, 0.3353, 0.5178, 0.3451, 0.5283, 0.3438, 0.4583, 0.262, 0.4583, 0.259, 0.4709, 0.25, 0.4703, 0.25, 0.4583, 0.4495, 0.4583, 0.4465, 0.4709, 0.4375, 0.4703, 0.4375, 0.4583, 0.3245, 0.4583, 0.3215, 0.4709, 0.3125, 0.4703, 0.3125, 0.4583, 0.2693, 0.4583, 0.2693, 0.4703, 0.2812, 0.4703, 0.2812, 0.4583, 0.3318, 0.4583, 0.3318, 0.4703, 0.3438, 0.4703, 0.3438, 0.4583, 0.3943, 0.4583, 0.3943, 0.4703, 0.4062, 0.4703, 0.4062, 0.4583, 0.4568, 0.4583, 0.4568, 0.4703, 0.4688, 0.4703, 0.4688, 0.4583, 0.4495, 0.4583, 0.4495, 0.4703, 0.4375, 0.4703, 0.4375, 0.4583, 0.4568, 0.4583, 0.4568, 0.4703, 0.4688, 0.4673, 0.4688, 0.4583, 0.3943, 0.4583, 0.3943, 0.4703, 0.4062, 0.4673, 0.4062, 0.4709, 0.375, 0.4673, 0.375, 0.4583, 0.387, 0.4583, 0.384, 0.4583, 0.3245, 0.4583, 0.3245, 0.4703, 0.3125, 0.4703, 0.3125, 0.4583, 0.3318, 0.4583, 0.3318, 0.4703, 0.3438, 0.4673, 0.3438, 0.4583, 0.262, 0.4583, 0.262, 0.4703, 0.25, 0.4703, 0.25, 0.4583, 0.2693, 0.4583, 0.2693, 0.4703, 0.2812, 0.4673, 0.2812, 0.5163, 0.3438, 0.5178, 0.3451, 0.5368, 0.3353, 0.5368, 0.339, 0.375, 0.189, 0.4583, 0.189, 0.4583, 0.2349, 0.4463, 0.25, 0.375, 0.25, 0.375, 0.25, 0.4463, 0.25, 0.4583, 0.259, 0.4583, 0.2693, 0.4463, 0.2812, 0.375, 0.2812, 0.4583, 0.189, 0.5417, 0.189, 0.5417, 0.2337, 0.5316, 0.25, 0.4709, 0.25, 0.4583, 0.2349, 0.4583, 0.2693, 0.4583, 0.259, 0.4583, 0.262, 0.4583, 0.2693, 0.4709, 0.25, 0.5316, 0.25, 0.5283, 0.25, 0.4703, 0.25, 0.375, 0.3438, 0.4463, 0.3438, 0.4583, 0.3557, 0.4583, 0.363, 0.4463, 0.375, 0.375, 0.375, 0.375, 0.375, 0.4463, 0.375, 0.4583, 0.384, 0.4583, 0.3943, 0.4463, 0.4062, 0.375, 0.4062, 0.4583, 0.3557, 0.4673, 0.3438, 0.5163, 0.3438, 0.5368, 0.3522, 0.5417, 0.3571, 0.5417, 0.3616, 0.5316, 0.375, 0.4709, 0.375, 0.4583, 0.363, 0.4583, 0.3943, 0.4583, 0.384, 0.4583, 0.387, 0.4583, 0.3943, 0.4709, 0.375, 0.5316, 0.375, 0.5283, 0.375, 0.4673, 0.375, 0.375, 0.2812, 0.4463, 0.2812, 0.4583, 0.2932, 0.4583, 0.3005, 0.4463, 0.3125, 0.375, 0.3125, 0.375, 0.3125, 0.4463, 0.3125, 0.4583, 0.3215, 0.4583, 0.3318, 0.4463, 0.3438, 0.375, 0.3438, 0.4583, 0.2932, 0.4673, 0.2812, 0.5283, 0.2812, 0.5417, 0.2946, 0.5417, 0.2991, 0.5316, 0.3125, 0.4709, 0.3125, 0.4583, 0.3005, 0.4583, 0.3318, 0.4583, 0.3215, 0.4583, 0.3245, 0.4583, 0.3318, 0.4709, 0.3125, 0.5316, 0.3125, 0.5283, 0.3125, 0.4703, 0.3125, 0.375, 0.4062, 0.4463, 0.4062, 0.4583, 0.4182, 0.4583, 0.4255, 0.4463, 0.4375, 0.375, 0.4375, 0.375, 0.4375, 0.4463, 0.4375, 0.4583, 0.4465, 0.4583, 0.4568, 0.4448, 0.4702, 0.375, 0.4688, 0.4583, 0.4182, 0.4673, 0.4062, 0.5283, 0.4062, 0.5417, 0.4196, 0.5417, 0.4241, 0.5316, 0.4375, 0.4709, 0.4375, 0.4583, 0.4255, 0.4583, 0.4568, 0.4583, 0.4465, 0.4583, 0.4495, 0.4583, 0.4568, 0.4709, 0.4375, 0.5316, 0.4375, 0.5283, 0.4375, 0.4703, 0.4375, 0.5283, 0.4062, 0.4673, 0.4062, 0.4703, 0.4062, 0.5283, 0.4062, 0.5163, 0.3438, 0.4673, 0.3438, 0.4703, 0.3438, 0.5178, 0.3451, 0.5283, 0.2812, 0.4673, 0.2812, 0.4703, 0.2812, 0.5283, 0.2812, 0.3438, 0.5, 0.4448, 0.4702, 0.4462, 0.4759, 0.3438, 0.561, 0.5283, 0.4687, 0.4673, 0.4688, 0.4703, 0.4688, 0.5283, 0.4688, 0.6202, 0.561, 0.3438, 0.561, 0.4462, 0.4759, 0.4696, 0.4752, 0.5283, 0.4687, 0.5584, 0.4885, 0.6202, 0.561, 0.4696, 0.4752, 0.4673, 0.4688, 0.4583, 0.2693, 0.4583, 0.262, 0.4583, 0.262, 0.4583, 0.2693, 0.4583, 0.3943, 0.4583, 0.384, 0.4583, 0.387, 0.4583, 0.3943, 0.4583, 0.3318, 0.4583, 0.3245, 0.4583, 0.3245, 0.4583, 0.3318, 0.4583, 0.4568, 0.4583, 0.4495, 0.4583, 0.4495, 0.4583, 0.4568, 0.4583, 0.2693, 0.4583, 0.262, 0.4583, 0.262, 0.4583, 0.2693, 0.4703, 0.25, 0.5283, 0.25, 0.5283, 0.25, 0.4703, 0.25, 0.5283, 0.2812, 0.4703, 0.2812, 0.4703, 0.2812, 0.5283, 0.2812, 0.4583, 0.3318, 0.4583, 0.3245, 0.4583, 0.3245, 0.4583, 0.3318, 0.5283, 0.3438, 0.5178, 0.3451, 0.4703, 0.3438, 0.4703, 0.3438, 0.5283, 0.3438, 0.4703, 0.3125, 0.5283, 0.3125, 0.5283, 0.3125, 0.4703, 0.3125, 0.4583, 0.3943, 0.4583, 0.387, 0.4583, 0.375, 0.4583, 0.375, 0.4583, 0.384, 0.4583, 0.3943, 0.5283, 0.4062, 0.4703, 0.4062, 0.4703, 0.4062, 0.5283, 0.4062, 0.4583, 0.375, 0.4673, 0.375, 0.5283, 0.375, 0.5283, 0.375, 0.4703, 0.375, 0.4583, 0.375, 0.4583, 0.4568, 0.4583, 0.4495, 0.4583, 0.4495, 0.4583, 0.4568, 0.4703, 0.4375, 0.5283, 0.4375, 0.5283, 0.4375, 0.4703, 0.4375, 0.5283, 0.4688, 0.4703, 0.4688, 0.4703, 0.4688, 0.5283, 0.4687, 0.5368, 0.3522, 0.5368, 0.339, 0.5417, 0.3337, 0.574, 0.3438, 0.5417, 0.3571, 0.5417, 0.3304, 0.5417, 0.3337, 0.5368, 0.339, 0.5368, 0.3353, 0.5417, 0.3304, 0.5417, 0.3304, 0.5368, 0.3353, 0.5283, 0.3438, 0.5283, 0.3438, 0.5283, 0.2638, 0.5283, 0.25, 0.5363, 0.258, 0.5283, 0.3888, 0.5283, 0.375, 0.5363, 0.383, 0.5283, 0.3263, 0.5283, 0.3125, 0.5363, 0.3205, 0.5283, 0.4062, 0.5283, 0.3959, 0.5363, 0.3983, 0.5283, 0.3438, 0.5283, 0.3334, 0.5363, 0.3358, 0.5283, 0.2812, 0.5283, 0.2709, 0.5363, 0.2733, 0.5283, 0.4687, 0.5283, 0.4584, 0.5363, 0.4608, 0.4703, 0.25, 0.4703, 0.2603, 0.4624, 0.258, 0.4703, 0.375, 0.4703, 0.3853, 0.4624, 0.383, 0.4703, 0.3125, 0.4703, 0.3228, 0.4624, 0.3205, 0.4703, 0.4375, 0.4703, 0.4478, 0.4624, 0.4455, 0.4703, 0.3925, 0.4703, 0.4062, 0.4624, 0.3983, 0.4703, 0.33, 0.4703, 0.3438, 0.4624, 0.3358, 0.4703, 0.2675, 0.4703, 0.2812, 0.4624, 0.2733, 0.4703, 0.455, 0.4703, 0.4688, 0.4624, 0.4608, 0.4703, 0.25, 0.5283, 0.25, 0.5283, 0.2638, 0.4703, 0.2603, 0.5283, 0.2812, 0.4703, 0.2812, 0.4703, 0.2675, 0.5283, 0.2709, 0.4703, 0.375, 0.5283, 0.375, 0.5283, 0.3888, 0.4703, 0.3853, 0.5283, 0.4062, 0.4703, 0.4062, 0.4703, 0.3925, 0.5283, 0.3959, 0.4703, 0.3125, 0.5283, 0.3125, 0.5283, 0.3263, 0.4703, 0.3228, 0.5283, 0.3438, 0.4703, 0.3438, 0.4703, 0.33, 0.5283, 0.3334, 0.4703, 0.4375, 0.5417, 0.4375, 0.5283, 0.4513, 0.4703, 0.4478, 0.5283, 0.4687, 0.4703, 0.4688, 0.4703, 0.455, 0.5283, 0.4584, 0.5417, 0.2634, 0.5417, 0.2634, 0.5363, 0.258, 0.5283, 0.25, 0.5283, 0.25, 0.4703, 0.25, 0.5283, 0.25, 0.5283, 0.25, 0.4703, 0.25, 0.5417, 0.2634, 0.5417, 0.2679, 0.5363, 0.2733, 0.5283, 0.2709, 0.5283, 0.2638, 0.5363, 0.258, 0.4703, 0.2603, 0.5283, 0.2638, 0.5283, 0.2709, 0.4703, 0.2675, 0.5363, 0.383, 0.5283, 0.375, 0.5283, 0.375, 0.5417, 0.3884, 0.5417, 0.3884, 0.4703, 0.375, 0.5283, 0.375, 0.5283, 0.375, 0.4703, 0.375, 0.5417, 0.3884, 0.5417, 0.3929, 0.5363, 0.3983, 0.5283, 0.3959, 0.5283, 0.3888, 0.5363, 0.383, 0.4703, 0.3853, 0.5283, 0.3888, 0.5283, 0.3959, 0.4703, 0.3925, 0.5417, 0.3259, 0.5417, 0.3259, 0.5363, 0.3205, 0.5283, 0.3125, 0.5283, 0.3125, 0.4703, 0.3125, 0.5283, 0.3125, 0.5283, 0.3125, 0.4703, 0.3125, 0.5417, 0.3259, 0.5417, 0.3304, 0.5363, 0.3358, 0.5283, 0.3334, 0.5283, 0.3263, 0.5363, 0.3205, 0.4703, 0.3228, 0.5283, 0.3263, 0.5283, 0.3334, 0.4703, 0.33, 0.4703, 0.4478, 0.5283, 0.4513, 0.5283, 0.4584, 0.4703, 0.455, 0.5417, 0.3929, 0.5417, 0.3929, 0.5283, 0.4062, 0.5283, 0.4062, 0.5363, 0.3983, 0.5283, 0.4062, 0.4703, 0.4062, 0.4703, 0.4062, 0.5283, 0.4062, 0.5417, 0.3304, 0.5417, 0.3304, 0.5283, 0.3438, 0.5283, 0.3438, 0.5363, 0.3358, 0.5283, 0.3438, 0.4703, 0.3438, 0.4703, 0.3438, 0.5283, 0.3438, 0.5417, 0.2679, 0.5417, 0.2679, 0.5283, 0.2812, 0.5283, 0.2812, 0.5363, 0.2733, 0.5283, 0.2812, 0.4703, 0.2812, 0.4703, 0.2812, 0.5283, 0.2812, 0.5417, 0.4554, 0.5417, 0.4554, 0.5283, 0.4687, 0.5283, 0.4687, 0.5363, 0.4608, 0.5283, 0.4687, 0.4703, 0.4688, 0.4703, 0.4688, 0.5283, 0.4687, 0.4583, 0.262, 0.4583, 0.262, 0.4703, 0.25, 0.4703, 0.25, 0.4624, 0.258, 0.4624, 0.258, 0.4703, 0.2603, 0.4703, 0.2675, 0.4624, 0.2733, 0.4583, 0.2693, 0.4583, 0.262, 0.4703, 0.375, 0.4703, 0.375, 0.4624, 0.383, 0.4583, 0.387, 0.4583, 0.384, 0.4624, 0.383, 0.4703, 0.3853, 0.4703, 0.3925, 0.4624, 0.3983, 0.4583, 0.3943, 0.4583, 0.387, 0.4583, 0.3245, 0.4583, 0.3245, 0.4703, 0.3125, 0.4703, 0.3125, 0.4624, 0.3205, 0.4624, 0.3205, 0.4703, 0.3228, 0.4703, 0.33, 0.4624, 0.3358, 0.4583, 0.3318, 0.4583, 0.3245, 0.4583, 0.4495, 0.4583, 0.4495, 0.4703, 0.4375, 0.4703, 0.4375, 0.4624, 0.4455, 0.4624, 0.4455, 0.4703, 0.4478, 0.4703, 0.455, 0.4624, 0.4608, 0.4583, 0.4568, 0.4583, 0.4495, 0.4583, 0.3943, 0.4583, 0.3943, 0.4624, 0.3983, 0.4703, 0.4062, 0.4703, 0.4062, 0.4583, 0.3318, 0.4583, 0.3318, 0.4624, 0.3358, 0.4703, 0.3438, 0.4703, 0.3438, 0.4583, 0.2693, 0.4583, 0.2693, 0.4624, 0.2733, 0.4703, 0.2812, 0.4703, 0.2812, 0.4583, 0.4568, 0.4583, 0.4568, 0.4624, 0.4608, 0.4703, 0.4688, 0.4703, 0.4688, 0.5417, 0.4375, 0.5298, 0.4375, 0.5417, 0.4464, 0.5417, 0.4493, 0.5417, 0.4375, 0.5417, 0.4493, 0.5417, 0.4554, 0.5363, 0.4608, 0.5283, 0.4584, 0.5283, 0.4513, 0.5417, 0.4375, 0.5417, 0.4464, 0.5417, 0.4475, 0.5417, 0.4554, 0.5417, 0.4554, 0.5417, 0.4493, 0.4703, 0.4375, 0.5283, 0.4375, 0.5298, 0.4375, 0.5417, 0.4375, 0.5417, 0.4375, 0.4703, 0.4375, 0.5283, 0.4375, 0.5417, 0.4475, 0.5417, 0.4464, 0.5298, 0.4375, 0.625, 0.3438, 0.625, 0.375, 0.5748, 0.375, 0.5748, 0.3438, 0.625, 0.2812, 0.625, 0.3125, 0.5748, 0.3125, 0.5748, 0.2812, 0.625, 0.4062, 0.625, 0.4375, 0.5748, 0.4375, 0.5748, 0.4062, 0.625, 0.375, 0.625, 0.4062, 0.5748, 0.4062, 0.5748, 0.375, 0.625, 0.3125, 0.625, 0.3438, 0.5748, 0.3438, 0.5748, 0.3125, 0.625, 0.2384, 0.625, 0.2812, 0.5748, 0.2812, 0.5748, 0.25, 0.5752, 0.4688, 0.5748, 0.4375, 0.625, 0.4375, 0.6329, 0.4759, 0.5417, 0.189, 0.625, 0.189, 0.625, 0.2384, 0.5748, 0.25, 0.574, 0.25, 0.5417, 0.2337, 0.8438, 0.5208, 0.875, 0.5232, 0.875, 0.561, 0.8438, 0.561, 0.5417, 0.2634, 0.574, 0.25, 0.5748, 0.25, 0.5748, 0.2812, 0.574, 0.2812, 0.5417, 0.2712, 0.5417, 0.3571, 0.574, 0.3438, 0.5748, 0.3438, 0.5748, 0.375, 0.574, 0.375, 0.5417, 0.3616, 0.75, 0.5208, 0.7812, 0.5208, 0.7812, 0.561, 0.75, 0.561, 0.5417, 0.3884, 0.574, 0.375, 0.5748, 0.375, 0.5748, 0.4062, 0.574, 0.4062, 0.5417, 0.3962, 0.7188, 0.5208, 0.75, 0.5208, 0.75, 0.561, 0.7188, 0.561, 0.5417, 0.2946, 0.574, 0.2812, 0.5748, 0.2812, 0.5748, 0.3125, 0.574, 0.3125, 0.5417, 0.2991, 0.8125, 0.5208, 0.8438, 0.5208, 0.8438, 0.561, 0.8125, 0.561, 0.5417, 0.3259, 0.574, 0.3125, 0.5748, 0.3125, 0.5748, 0.3438, 0.574, 0.3438, 0.5417, 0.3337, 0.7812, 0.5208, 0.8125, 0.5208, 0.8125, 0.561, 0.7812, 0.561, 0.5417, 0.4196, 0.574, 0.4062, 0.5748, 0.4062, 0.5748, 0.4375, 0.574, 0.4375, 0.5417, 0.4241, 0.6875, 0.5208, 0.7188, 0.5208, 0.7188, 0.561, 0.6875, 0.561, 0.6751, 0.5208, 0.6875, 0.5208, 0.6875, 0.561, 0.6717, 0.561, 0.5417, 0.4509, 0.574, 0.4375, 0.5748, 0.4375, 0.5752, 0.4688, 0.5752, 0.4688, 0.574, 0.4688, 0.5417, 0.4587, 0.5752, 0.4688, 0.6329, 0.4759, 0.6717, 0.561, 0.6202, 0.561, 0.5752, 0.4688])
me_cube.materials.append(mat_material)
me_cube.use_mirror_vertex_groups = False
me_cube.update()

# ---- objects
ob_cube = bpy.data.objects.new('Cube', me_cube)

# ---- transforms, parenting, visibility, modifiers, constraints
ob_cube.location = (0.0, 0.0, 0.0)
ob_cube.scale = (1.0, 1.0, 0.2942)
ob_cube.lock_rotations_4d = False
ob_cube.empty_display_type = 'ARROWS'
ob_cube.lineart.crease_threshold = 0.0

# ---- collection membership
col_collection.objects.link(ob_cube)

# ---- scene / render settings (as saved in the file)
scene.frame_start = 1; scene.frame_end = 250; scene.frame_set(1)
scene.render.engine = 'BLENDER_EEVEE_NEXT'
scene.render.bake_bias = 0.0
scene.render.bake_samples = 0
scene.cycles.sampling_pattern = 'TABULATED_SOBOL'
scene.eevee.use_volume_custom_range = False
bpy.context.view_layer.update()

# ---- added for rendering (the .blend has no active camera and no usable light): camera, sun
cam_auto = bpy.data.cameras.new('AutoCamera')
cam_auto.lens = 50.0
cam_auto.sensor_width = 36.0
cam_auto.clip_end = 1000.0
ob_auto_camera = bpy.data.objects.new('AutoCamera', cam_auto)
scene.collection.objects.link(ob_auto_camera)
ob_auto_camera.location = (3.04113, -3.44266, 2.87283)
ob_auto_camera.rotation_euler = (1.09748, -7.21219e-08, 0.694738)
scene.camera = ob_auto_camera
light_auto_sun = bpy.data.lights.new('AutoSun', 'SUN')
light_auto_sun.energy = 3.0
light_auto_sun.angle = 0.0523599
ob_auto_sun = bpy.data.objects.new('AutoSun', light_auto_sun)
scene.collection.objects.link(ob_auto_sun)
ob_auto_sun.rotation_euler = (0.872665, 0.174533, 0.523599)
bpy.context.view_layer.update()
